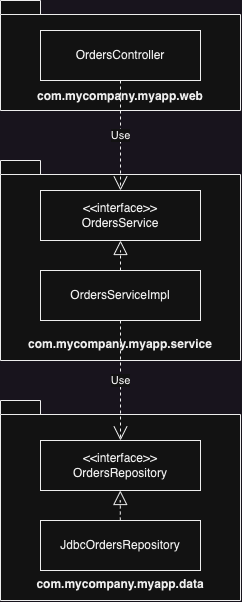

The diagram above was exported from draw.io. Its source (the exported page's mxGraphModel, read from the mxfile embedded in the PNG):
<mxGraphModel dx="1195" dy="687" grid="1" gridSize="10" guides="1" tooltips="1" connect="1" arrows="1" fold="1" page="1" pageScale="1" pageWidth="827" pageHeight="1169" math="0" shadow="0">
  <root>
    <mxCell id="0" />
    <mxCell id="1" parent="0" />
    <mxCell id="2" value="&lt;br&gt;&lt;br&gt;&lt;br&gt;&lt;br&gt;&lt;br&gt;com.mycompany.myapp.web" style="shape=folder;fontStyle=1;spacingTop=10;tabWidth=40;tabHeight=14;tabPosition=left;html=1;whiteSpace=wrap;" vertex="1" parent="1">
      <mxGeometry x="50" y="40" width="240" height="110" as="geometry" />
    </mxCell>
    <mxCell id="3" value="OrdersController" style="html=1;whiteSpace=wrap;" vertex="1" parent="1">
      <mxGeometry x="90" y="70" width="160" height="50" as="geometry" />
    </mxCell>
    <mxCell id="4" value="&lt;br&gt;&lt;br&gt;&lt;br&gt;&lt;br&gt;&lt;br&gt;&lt;br&gt;&lt;br&gt;&lt;br&gt;&lt;br&gt;&lt;br&gt;&lt;br&gt;com.mycompany.myapp.service" style="shape=folder;fontStyle=1;spacingTop=10;tabWidth=40;tabHeight=14;tabPosition=left;html=1;whiteSpace=wrap;" vertex="1" parent="1">
      <mxGeometry x="50" y="200" width="240" height="200" as="geometry" />
    </mxCell>
    <mxCell id="5" value="&amp;lt;&amp;lt;interface&amp;gt;&amp;gt;&lt;br&gt;OrdersService" style="html=1;whiteSpace=wrap;" vertex="1" parent="1">
      <mxGeometry x="90" y="230" width="160" height="50" as="geometry" />
    </mxCell>
    <mxCell id="6" value="OrdersServiceImpl" style="html=1;whiteSpace=wrap;" vertex="1" parent="1">
      <mxGeometry x="90" y="310" width="160" height="50" as="geometry" />
    </mxCell>
    <mxCell id="7" value="&lt;br&gt;&lt;br&gt;&lt;br&gt;&lt;br&gt;&lt;br&gt;&lt;br&gt;&lt;br&gt;&lt;br&gt;&lt;br&gt;&lt;br&gt;&lt;br&gt;com.mycompany.myapp.data" style="shape=folder;fontStyle=1;spacingTop=10;tabWidth=40;tabHeight=14;tabPosition=left;html=1;whiteSpace=wrap;" vertex="1" parent="1">
      <mxGeometry x="50" y="440" width="240" height="200" as="geometry" />
    </mxCell>
    <mxCell id="8" value="&amp;lt;&amp;lt;interface&amp;gt;&amp;gt;&lt;br&gt;OrdersRepository" style="html=1;whiteSpace=wrap;" vertex="1" parent="1">
      <mxGeometry x="90" y="480" width="160" height="50" as="geometry" />
    </mxCell>
    <mxCell id="9" value="JdbcOrdersRepository" style="html=1;whiteSpace=wrap;" vertex="1" parent="1">
      <mxGeometry x="90" y="560" width="160" height="50" as="geometry" />
    </mxCell>
    <mxCell id="10" value="" style="endArrow=block;dashed=1;endFill=0;endSize=12;html=1;rounded=0;exitX=0.5;exitY=0;exitDx=0;exitDy=0;entryX=0.5;entryY=1;entryDx=0;entryDy=0;" edge="1" source="6" target="5" parent="1">
      <mxGeometry width="160" relative="1" as="geometry">
        <mxPoint x="230" y="400" as="sourcePoint" />
        <mxPoint x="390" y="400" as="targetPoint" />
        <Array as="points">
          <mxPoint x="170" y="290" />
        </Array>
      </mxGeometry>
    </mxCell>
    <mxCell id="11" value="" style="endArrow=block;dashed=1;endFill=0;endSize=12;html=1;rounded=0;exitX=0.5;exitY=0;exitDx=0;exitDy=0;entryX=0.5;entryY=1;entryDx=0;entryDy=0;" edge="1" parent="1">
      <mxGeometry width="160" relative="1" as="geometry">
        <mxPoint x="169.8" y="560" as="sourcePoint" />
        <mxPoint x="169.8" y="530" as="targetPoint" />
        <Array as="points">
          <mxPoint x="169.8" y="540" />
        </Array>
      </mxGeometry>
    </mxCell>
    <mxCell id="12" value="Use" style="endArrow=open;endSize=12;dashed=1;html=1;rounded=0;exitX=0.5;exitY=1;exitDx=0;exitDy=0;entryX=0.5;entryY=0;entryDx=0;entryDy=0;" edge="1" source="6" target="8" parent="1">
      <mxGeometry width="160" relative="1" as="geometry">
        <mxPoint x="300" y="350" as="sourcePoint" />
        <mxPoint x="460" y="350" as="targetPoint" />
      </mxGeometry>
    </mxCell>
    <mxCell id="13" value="Use" style="endArrow=open;endSize=12;dashed=1;html=1;rounded=0;exitX=0.5;exitY=1;exitDx=0;exitDy=0;entryX=0.5;entryY=0;entryDx=0;entryDy=0;" edge="1" source="3" target="5" parent="1">
      <mxGeometry width="160" relative="1" as="geometry">
        <mxPoint x="180" y="370" as="sourcePoint" />
        <mxPoint x="180" y="490" as="targetPoint" />
      </mxGeometry>
    </mxCell>
  </root>
</mxGraphModel>